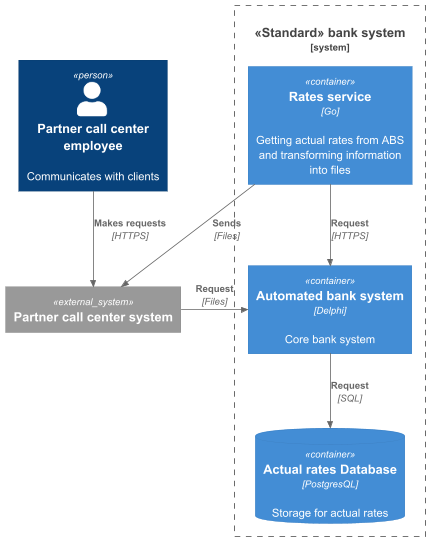

The diagram above was rendered by PlantUML. Its source (embedded in the PNG):
@startuml
!include ../C4_Container.puml

Person(call_center_employee, "Partner call center employee", "Communicates with clients")
System_Boundary(platform, «Standard» bank system) {
    Container(automated_bank_system, "Automated bank system", "Delphi", "Core bank system")
    Container(rates_service, "Rates service", "Go", "Getting actual rates from ABS and transforming information into files")

    ContainerDb(rates_db, "Actual rates Database", "PostgresQL", "Storage for actual rates")
}

System_Ext(call_center_system, "Partner call center system", "")

Rel(call_center_employee, call_center_system, "Makes requests", "HTTPS")
Rel(call_center_system, automated_bank_system, "Request", "Files")
Rel(rates_service, automated_bank_system, "Request", "HTTPS")
Rel(automated_bank_system, rates_db, "Request", "SQL")
Rel(rates_service, call_center_system, "Sends", "Files")

@enduml